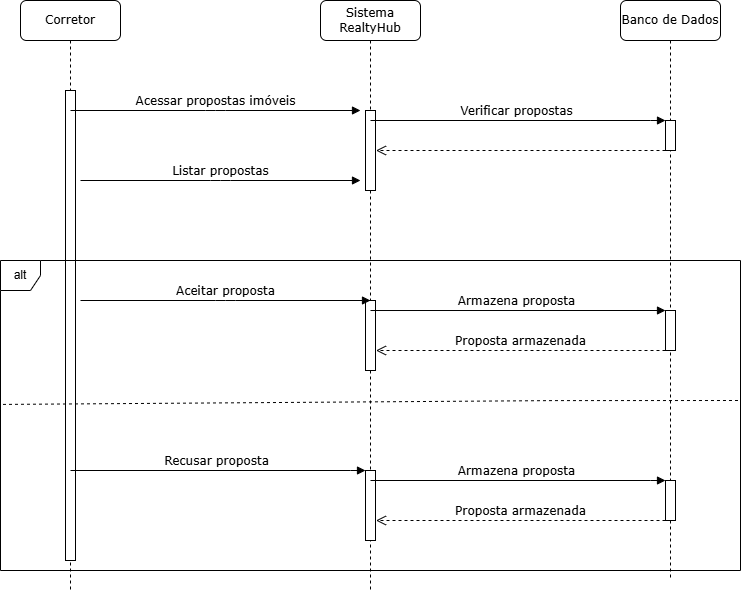

The diagram above was exported from draw.io. Its source (the exported page's mxGraphModel, read from the mxfile embedded in the PNG):
<mxGraphModel dx="880" dy="460" grid="1" gridSize="10" guides="1" tooltips="1" connect="1" arrows="1" fold="1" page="1" pageScale="1" pageWidth="827" pageHeight="1169" math="0" shadow="0">
  <root>
    <mxCell id="0" />
    <mxCell id="1" parent="0" />
    <mxCell id="IbxrFmvcwKkpcfH0Sbhw-1" value="Sistema RealtyHub" style="shape=umlLifeline;perimeter=lifelinePerimeter;whiteSpace=wrap;html=1;container=1;collapsible=0;recursiveResize=0;outlineConnect=0;rounded=1;shadow=0;comic=0;labelBackgroundColor=none;strokeWidth=1;fontFamily=Verdana;fontSize=12;align=center;" vertex="1" parent="1">
      <mxGeometry x="400" y="80" width="100" height="590" as="geometry" />
    </mxCell>
    <mxCell id="IbxrFmvcwKkpcfH0Sbhw-2" value="" style="html=1;points=[];perimeter=orthogonalPerimeter;rounded=0;shadow=0;comic=0;labelBackgroundColor=none;strokeWidth=1;fontFamily=Verdana;fontSize=12;align=center;" vertex="1" parent="IbxrFmvcwKkpcfH0Sbhw-1">
      <mxGeometry x="45" y="300" width="10" height="70" as="geometry" />
    </mxCell>
    <mxCell id="IbxrFmvcwKkpcfH0Sbhw-3" value="" style="html=1;points=[];perimeter=orthogonalPerimeter;rounded=0;shadow=0;comic=0;labelBackgroundColor=none;strokeWidth=1;fontFamily=Verdana;fontSize=12;align=center;" vertex="1" parent="IbxrFmvcwKkpcfH0Sbhw-1">
      <mxGeometry x="45" y="470" width="10" height="70" as="geometry" />
    </mxCell>
    <mxCell id="IbxrFmvcwKkpcfH0Sbhw-4" value="" style="html=1;points=[];perimeter=orthogonalPerimeter;rounded=0;shadow=0;comic=0;labelBackgroundColor=none;strokeWidth=1;fontFamily=Verdana;fontSize=12;align=center;" vertex="1" parent="IbxrFmvcwKkpcfH0Sbhw-1">
      <mxGeometry x="45" y="110" width="10" height="80" as="geometry" />
    </mxCell>
    <mxCell id="IbxrFmvcwKkpcfH0Sbhw-5" value="Banco de Dados" style="shape=umlLifeline;perimeter=lifelinePerimeter;whiteSpace=wrap;html=1;container=1;collapsible=0;recursiveResize=0;outlineConnect=0;rounded=1;shadow=0;comic=0;labelBackgroundColor=none;strokeWidth=1;fontFamily=Verdana;fontSize=12;align=center;" vertex="1" parent="1">
      <mxGeometry x="700" y="80" width="100" height="580" as="geometry" />
    </mxCell>
    <mxCell id="IbxrFmvcwKkpcfH0Sbhw-6" value="" style="html=1;points=[];perimeter=orthogonalPerimeter;rounded=0;shadow=0;comic=0;labelBackgroundColor=none;strokeWidth=1;fontFamily=Verdana;fontSize=12;align=center;" vertex="1" parent="IbxrFmvcwKkpcfH0Sbhw-5">
      <mxGeometry x="45" y="480" width="10" height="40" as="geometry" />
    </mxCell>
    <mxCell id="IbxrFmvcwKkpcfH0Sbhw-7" value="" style="html=1;points=[];perimeter=orthogonalPerimeter;rounded=0;shadow=0;comic=0;labelBackgroundColor=none;strokeWidth=1;fontFamily=Verdana;fontSize=12;align=center;" vertex="1" parent="IbxrFmvcwKkpcfH0Sbhw-5">
      <mxGeometry x="45" y="120" width="10" height="30" as="geometry" />
    </mxCell>
    <mxCell id="IbxrFmvcwKkpcfH0Sbhw-8" value="Corretor" style="shape=umlLifeline;perimeter=lifelinePerimeter;whiteSpace=wrap;html=1;container=1;collapsible=0;recursiveResize=0;outlineConnect=0;rounded=1;shadow=0;comic=0;labelBackgroundColor=none;strokeWidth=1;fontFamily=Verdana;fontSize=12;align=center;" vertex="1" parent="1">
      <mxGeometry x="100" y="80" width="100" height="590" as="geometry" />
    </mxCell>
    <mxCell id="IbxrFmvcwKkpcfH0Sbhw-9" value="" style="html=1;points=[];perimeter=orthogonalPerimeter;rounded=0;shadow=0;comic=0;labelBackgroundColor=none;strokeWidth=1;fontFamily=Verdana;fontSize=12;align=center;" vertex="1" parent="IbxrFmvcwKkpcfH0Sbhw-8">
      <mxGeometry x="45" y="90" width="10" height="470" as="geometry" />
    </mxCell>
    <mxCell id="IbxrFmvcwKkpcfH0Sbhw-10" value="alt" style="shape=umlFrame;whiteSpace=wrap;html=1;pointerEvents=0;width=40;height=30;" vertex="1" parent="1">
      <mxGeometry x="80" y="340" width="740" height="310" as="geometry" />
    </mxCell>
    <mxCell id="IbxrFmvcwKkpcfH0Sbhw-11" value="Acessar propostas imóveis" style="html=1;verticalAlign=bottom;endArrow=block;labelBackgroundColor=none;fontFamily=Verdana;fontSize=12;edgeStyle=elbowEdgeStyle;elbow=vertical;" edge="1" parent="1">
      <mxGeometry relative="1" as="geometry">
        <mxPoint x="150" y="190" as="sourcePoint" />
        <mxPoint x="440" y="190" as="targetPoint" />
      </mxGeometry>
    </mxCell>
    <mxCell id="IbxrFmvcwKkpcfH0Sbhw-12" value="" style="html=1;points=[];perimeter=orthogonalPerimeter;rounded=0;shadow=0;comic=0;labelBackgroundColor=none;strokeWidth=1;fontFamily=Verdana;fontSize=12;align=center;" vertex="1" parent="1">
      <mxGeometry x="745" y="390" width="10" height="40" as="geometry" />
    </mxCell>
    <mxCell id="IbxrFmvcwKkpcfH0Sbhw-13" value="Armazena proposta" style="html=1;verticalAlign=bottom;endArrow=block;entryX=0;entryY=0;labelBackgroundColor=none;fontFamily=Verdana;fontSize=12;edgeStyle=elbowEdgeStyle;elbow=vertical;exitX=0.5;exitY=0.143;exitDx=0;exitDy=0;exitPerimeter=0;" edge="1" parent="1" source="IbxrFmvcwKkpcfH0Sbhw-2">
      <mxGeometry x="-0.0069" relative="1" as="geometry">
        <mxPoint x="460" y="390" as="sourcePoint" />
        <mxPoint x="745" y="390" as="targetPoint" />
        <mxPoint as="offset" />
        <Array as="points">
          <mxPoint x="740" y="390" />
        </Array>
      </mxGeometry>
    </mxCell>
    <mxCell id="IbxrFmvcwKkpcfH0Sbhw-14" value="Proposta armazenada" style="html=1;verticalAlign=bottom;endArrow=open;dashed=1;endSize=8;labelBackgroundColor=none;fontFamily=Verdana;fontSize=12;" edge="1" parent="1">
      <mxGeometry relative="1" as="geometry">
        <mxPoint x="455.5" y="430" as="targetPoint" />
        <mxPoint x="745" y="430" as="sourcePoint" />
      </mxGeometry>
    </mxCell>
    <mxCell id="IbxrFmvcwKkpcfH0Sbhw-15" value="" style="endArrow=none;dashed=1;html=1;rounded=0;exitX=0.001;exitY=0.503;exitDx=0;exitDy=0;exitPerimeter=0;" edge="1" parent="1">
      <mxGeometry width="50" height="50" relative="1" as="geometry">
        <mxPoint x="82.48999999999992" y="483.9150000000001" as="sourcePoint" />
        <mxPoint x="820" y="480" as="targetPoint" />
        <Array as="points">
          <mxPoint x="631.66" y="480.11" />
        </Array>
      </mxGeometry>
    </mxCell>
    <mxCell id="IbxrFmvcwKkpcfH0Sbhw-16" value="Aceitar proposta" style="html=1;verticalAlign=bottom;endArrow=block;labelBackgroundColor=none;fontFamily=Verdana;fontSize=12;edgeStyle=elbowEdgeStyle;elbow=vertical;" edge="1" parent="1">
      <mxGeometry relative="1" as="geometry">
        <mxPoint x="160" y="380" as="sourcePoint" />
        <mxPoint x="450" y="380" as="targetPoint" />
      </mxGeometry>
    </mxCell>
    <mxCell id="IbxrFmvcwKkpcfH0Sbhw-17" value="Recusar proposta" style="html=1;verticalAlign=bottom;endArrow=block;entryX=0;entryY=0;labelBackgroundColor=none;fontFamily=Verdana;fontSize=12;edgeStyle=elbowEdgeStyle;elbow=vertical;exitX=0.5;exitY=0.143;exitDx=0;exitDy=0;exitPerimeter=0;" edge="1" parent="1">
      <mxGeometry x="-0.0069" relative="1" as="geometry">
        <mxPoint x="150" y="550" as="sourcePoint" />
        <mxPoint x="445" y="550" as="targetPoint" />
        <mxPoint as="offset" />
        <Array as="points">
          <mxPoint x="440" y="550" />
        </Array>
      </mxGeometry>
    </mxCell>
    <mxCell id="IbxrFmvcwKkpcfH0Sbhw-18" value="Armazena proposta" style="html=1;verticalAlign=bottom;endArrow=block;entryX=0;entryY=0;labelBackgroundColor=none;fontFamily=Verdana;fontSize=12;edgeStyle=elbowEdgeStyle;elbow=vertical;exitX=0.5;exitY=0.143;exitDx=0;exitDy=0;exitPerimeter=0;" edge="1" parent="1">
      <mxGeometry x="-0.0069" relative="1" as="geometry">
        <mxPoint x="450" y="560" as="sourcePoint" />
        <mxPoint x="745" y="560" as="targetPoint" />
        <mxPoint as="offset" />
        <Array as="points">
          <mxPoint x="740" y="560" />
        </Array>
      </mxGeometry>
    </mxCell>
    <mxCell id="IbxrFmvcwKkpcfH0Sbhw-19" value="Proposta armazenada" style="html=1;verticalAlign=bottom;endArrow=open;dashed=1;endSize=8;labelBackgroundColor=none;fontFamily=Verdana;fontSize=12;" edge="1" parent="1">
      <mxGeometry relative="1" as="geometry">
        <mxPoint x="455.5" y="600" as="targetPoint" />
        <mxPoint x="745" y="600" as="sourcePoint" />
      </mxGeometry>
    </mxCell>
    <mxCell id="IbxrFmvcwKkpcfH0Sbhw-20" value="Verificar propostas" style="html=1;verticalAlign=bottom;endArrow=block;entryX=0;entryY=0;labelBackgroundColor=none;fontFamily=Verdana;fontSize=12;edgeStyle=elbowEdgeStyle;elbow=vertical;exitX=0.5;exitY=0.143;exitDx=0;exitDy=0;exitPerimeter=0;" edge="1" parent="1">
      <mxGeometry x="-0.0069" relative="1" as="geometry">
        <mxPoint x="450" y="200" as="sourcePoint" />
        <mxPoint x="745" y="200" as="targetPoint" />
        <mxPoint as="offset" />
        <Array as="points">
          <mxPoint x="740" y="200" />
        </Array>
      </mxGeometry>
    </mxCell>
    <mxCell id="IbxrFmvcwKkpcfH0Sbhw-21" value="" style="html=1;verticalAlign=bottom;endArrow=open;dashed=1;endSize=8;labelBackgroundColor=none;fontFamily=Verdana;fontSize=12;" edge="1" parent="1">
      <mxGeometry relative="1" as="geometry">
        <mxPoint x="455.5" y="230" as="targetPoint" />
        <mxPoint x="745" y="230" as="sourcePoint" />
      </mxGeometry>
    </mxCell>
    <mxCell id="IbxrFmvcwKkpcfH0Sbhw-22" value="Listar propostas" style="html=1;verticalAlign=bottom;endArrow=block;labelBackgroundColor=none;fontFamily=Verdana;fontSize=12;edgeStyle=elbowEdgeStyle;elbow=vertical;" edge="1" parent="1">
      <mxGeometry relative="1" as="geometry">
        <mxPoint x="160" y="260" as="sourcePoint" />
        <mxPoint x="440" y="260" as="targetPoint" />
      </mxGeometry>
    </mxCell>
  </root>
</mxGraphModel>